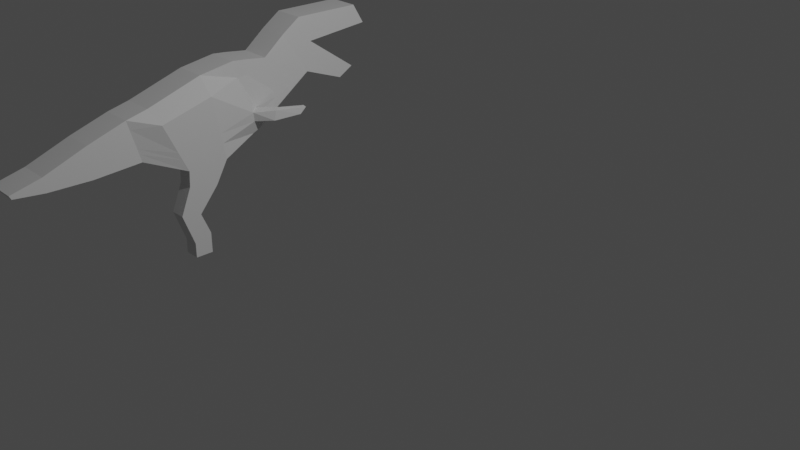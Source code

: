 # Source: LowPolyDino02.blend  (saved by Blender 3.1.7; exported with 4.5.12 LTS)
import bpy
from mathutils import Matrix  # noqa: F401  (used for matrix-valued properties, if any)

bpy.ops.wm.read_factory_settings(use_empty=True)
scene = bpy.context.scene
scene.name = 'Scene'

# ---- collections
col_collection = bpy.data.collections.new('Collection'); scene.collection.children.link(col_collection)

# ---- world
world_world = bpy.data.worlds.new('World'); scene.world = world_world
world_world.use_nodes = True; world_world.node_tree.nodes.clear()
_N = world_world.node_tree.nodes; _L = world_world.node_tree.links
n0 = _N.new('ShaderNodeOutputWorld'); n0.name = 'World Output'; n0.location = (300, 300)
n1 = _N.new('ShaderNodeBackground'); n1.name = 'Background'; n1.location = (10, 300)
n1.inputs[0].default_value = (0.05088, 0.05088, 0.05088, 1.0)
_L.new(n1.outputs[0], n0.inputs[0])
n0.is_active_output = True
world_world.color = (0.05088, 0.05088, 0.05088)
world_world.use_sun_shadow = False
world_world.sun_shadow_jitter_overblur = 0.0

# ---- cameras
cam_camera = bpy.data.cameras.new('Camera')
cam_camera.clip_end = 100.0
cam_camera.ortho_scale = 7.314

# ---- lights
light_light = bpy.data.lights.new('Light', 'POINT')
light_light.transmission_factor = 0.0
light_light.energy = 1000.0
light_light.shadow_soft_size = 0.1
light_light.shadow_maximum_resolution = 0.006
light_light.use_absolute_resolution = True

# ---- meshes
me_plane_001 = bpy.data.meshes.new('Plane.001')
me_plane_001.from_pydata([(-1.056, -0.1289, 0.1383), (-0.5246, -0.127, 0.1383), (-1.443, 0.7063, -6.523e-09), (-0.7196, 0.9322, -7.22e-08), (-0.0148, 0.02628, -8.922e-08), (-0.2584, 0.9991, -0.0006252), (0.08465, 0.06987, -8.678e-08), (-0.09398, 0.983, -4.707e-08), (0.3856, 0.2754, -0.01037), (0.2262, 0.9352, -0.01037), (0.8857, 0.6046, -0.03282), (0.5299, 1.153, -0.03282), (0.9511, 0.984, -0.03282), (0.7816, 1.323, -0.03282), (1.418, 0.4025, -0.03282), (1.618, 0.5159, -0.03282), (1.824, 1.053, -0.03282), (1.671, 1.309, -0.03282), (-1.576, 0.09552, -7.307e-08), (-1.726, 0.6414, -1.607e-08), (-2.202, 0.06599, -9.914e-08), (-2.228, 0.4819, -3.105e-08), (-2.763, 0.08371, -1.244e-07), (-2.784, 0.2752, -4.628e-08), (-3.153, 0.131, -1.435e-07), (-3.179, 0.1807, -5.944e-08), (-1.357, 0.5216, 0.1383), (-0.6765, 0.6979, 0.1383), (-0.2045, 0.7839, -0.000487), (-0.05447, 0.781, -5.586e-08), (0.2614, 0.7892, -0.01037), (0.6086, 1.032, -0.03282), (0.8191, 1.248, -0.03282), (1.705, 1.252, -0.03282), (-1.693, 0.5206, -2.868e-08), (-2.223, 0.3899, -4.611e-08), (-2.779, 0.2328, -6.357e-08), (-3.173, 0.1697, -7.805e-08), (-1.068, -0.3297, 0.1383), (-0.69, -0.4164, 0.1383), (-1.21, -0.6722, 0.1383), (-0.9498, -0.7235, 0.1383), (-1.062, -1.08, 0.1383), (-0.8317, -1.007, 0.1383), (-1.062, -1.269, 0.1383), (-0.8317, -1.273, 0.1383), (-1.132, 0.03545, 0.1383), (-1.606, 0.2029, -6.185e-08), (-2.207, 0.1478, -8.574e-08), (-2.767, 0.1214, -1.091e-07), (-3.158, 0.1407, -1.27e-07), (-0.563, 0.08139, 0.1383), (-0.0539, 0.2177, 0.09145), (0.03524, 0.2495, 0.02327), (0.3543, 0.4052, -0.01037), (0.8157, 0.7125, -0.03282), (0.9177, 1.051, -0.03282), (1.794, 1.103, -0.03282), (-0.5874, 0.214, 0.1383), (-0.07816, 0.3395, 0.1099), (0.01749, 0.3639, 0.03688), (0.3343, 0.4878, -0.01037), (0.7711, 0.7812, -0.03282), (0.8965, 1.093, -0.03282), (1.775, 1.135, -0.03282), (-1.181, 0.14, 0.1383), (-1.624, 0.2713, -5.472e-08), (-2.211, 0.1999, -7.721e-08), (-2.77, 0.1454, -9.927e-08), (-3.161, 0.147, -1.165e-07), (0.1235, 0.2267, 0.2633), (0.2533, 0.2377, 0.2034), (0.1461, 0.3521, 0.2657), (0.2515, 0.3542, 0.2027), (0.4877, 0.2315, 0.3082), (0.508, 0.2341, 0.2484), (0.5706, 0.3048, 0.3108), (0.5854, 0.3069, 0.2477), (-1.056, -0.1289, -0.05797), (-0.5246, -0.127, -0.05797), (-1.443, 0.7063, -0.1963), (-0.7196, 0.9322, -0.1963), (-0.0148, 0.02628, -0.1963), (-0.2584, 0.9991, -0.1969), (0.08465, 0.06987, -0.1963), (-0.09398, 0.983, -0.1963), (0.3856, 0.2754, -0.2067), (0.2262, 0.9352, -0.2067), (0.8857, 0.6046, -0.2291), (0.5299, 1.153, -0.2291), (0.9511, 0.984, -0.2291), (0.7816, 1.323, -0.2291), (1.418, 0.4025, -0.2291), (1.618, 0.5159, -0.2291), (1.824, 1.053, -0.2291), (1.671, 1.309, -0.2291), (-1.576, 0.09552, -0.1963), (-1.726, 0.6414, -0.1963), (-2.202, 0.06599, -0.1963), (-2.228, 0.4819, -0.1963), (-2.763, 0.08371, -0.1963), (-2.784, 0.2752, -0.1963), (-3.153, 0.131, -0.1963), (-3.179, 0.1807, -0.1963), (1.705, 1.252, -0.2291), (-3.173, 0.1697, -0.1963), (-1.068, -0.3297, -0.05797), (-0.69, -0.4164, -0.05797), (-1.21, -0.6722, -0.05797), (-0.9498, -0.7235, -0.05797), (-1.062, -1.08, -0.05797), (-0.8317, -1.007, -0.05797), (-1.062, -1.269, -0.05797), (-0.8317, -1.273, -0.05797), (-3.158, 0.1407, -0.1963), (1.794, 1.103, -0.2291), (1.775, 1.135, -0.2291), (-3.161, 0.147, -0.1963), (-1.056, -0.1289, -0.2564), (-0.5246, -0.127, -0.2564), (-1.443, 0.7063, -0.3947), (-0.7196, 0.9322, -0.3947), (-0.0148, 0.02628, -0.3947), (-0.2584, 0.9991, -0.3953), (0.08465, 0.06987, -0.3947), (-0.09398, 0.983, -0.3947), (0.3856, 0.2754, -0.4051), (0.2262, 0.9352, -0.4051), (0.8857, 0.6046, -0.4275), (0.5299, 1.153, -0.4275), (0.9511, 0.984, -0.4275), (0.7816, 1.323, -0.4275), (1.418, 0.4025, -0.4275), (1.618, 0.5159, -0.4275), (1.824, 1.053, -0.4275), (1.671, 1.309, -0.4275), (-1.576, 0.09552, -0.3947), (-1.726, 0.6414, -0.3947), (-2.202, 0.06599, -0.3947), (-2.228, 0.4819, -0.3947), (-2.763, 0.08371, -0.3947), (-2.784, 0.2752, -0.3947), (-3.153, 0.131, -0.3947), (-3.179, 0.1807, -0.3947), (1.705, 1.252, -0.4275), (-3.173, 0.1697, -0.3947), (-3.158, 0.1407, -0.3947), (1.794, 1.103, -0.4275), (1.775, 1.135, -0.4275), (-3.161, 0.147, -0.3947)], [], [(26, 27, 3, 2), (51, 1, 4, 52), (52, 4, 6, 53), (53, 6, 8, 54), (54, 8, 10, 55), (55, 10, 12, 56), (12, 10, 14, 15), (56, 12, 16, 57), (26, 2, 19, 34), (34, 19, 21, 35), (35, 21, 23, 36), (36, 23, 25, 37), (68, 36, 37, 69), (67, 35, 36, 68), (66, 34, 35, 67), (65, 26, 34, 66), (13, 32, 33, 17), (11, 31, 32, 13), (9, 30, 31, 11), (7, 29, 30, 9), (5, 28, 29, 7), (3, 27, 28, 5), (65, 58, 27, 26), (1, 0, 38, 39), (39, 38, 40, 41), (41, 40, 42, 43), (43, 42, 44, 45), (0, 1, 51, 46), (0, 46, 47, 18), (18, 47, 48, 20), (20, 48, 49, 22), (22, 49, 50, 24), (63, 56, 57, 64), (62, 55, 56, 63), (61, 54, 55, 62), (60, 53, 54, 61), (53, 60, 73, 71), (58, 51, 52, 59), (27, 58, 59, 28), (28, 59, 60, 29), (29, 60, 61, 30), (30, 61, 62, 31), (31, 62, 63, 32), (32, 63, 64, 33), (46, 51, 58, 65), (46, 65, 66, 47), (47, 66, 67, 48), (48, 67, 68, 49), (49, 68, 69, 50), (73, 72, 76, 77), (60, 59, 72, 73), (52, 53, 71, 70), (59, 52, 70, 72), (76, 74, 75, 77), (72, 70, 74, 76), (71, 73, 77, 75), (70, 71, 75, 74), (7, 9, 87, 85), (69, 37, 105, 117), (19, 2, 80, 97), (42, 40, 108, 110), (0, 18, 96, 78), (10, 8, 86, 88), (41, 43, 111, 109), (9, 11, 89, 87), (21, 19, 97, 99), (57, 16, 94, 115), (44, 42, 110, 112), (2, 3, 81, 80), (18, 20, 98, 96), (33, 64, 116, 104), (43, 45, 113, 111), (11, 13, 91, 89), (4, 1, 79, 82), (23, 21, 99, 101), (15, 14, 92, 93), (3, 5, 83, 81), (20, 22, 100, 98), (14, 10, 88, 92), (64, 57, 115, 116), (24, 50, 114, 102), (38, 0, 78, 106), (12, 15, 93, 90), (37, 25, 103, 105), (6, 4, 82, 84), (25, 23, 101, 103), (1, 39, 107, 79), (17, 33, 104, 95), (50, 69, 117, 114), (5, 7, 85, 83), (22, 24, 102, 100), (16, 12, 90, 94), (40, 38, 106, 108), (13, 17, 95, 91), (8, 6, 84, 86), (39, 41, 109, 107), (92, 88, 128, 132), (117, 105, 145, 149), (104, 116, 148, 144), (90, 93, 133, 130), (105, 103, 143, 145), (95, 104, 144, 135), (80, 81, 121, 120), (94, 90, 130, 134), (82, 79, 119, 122), (91, 95, 135, 131), (81, 83, 123, 121), (97, 80, 120, 137), (84, 82, 122, 124), (78, 96, 136, 118), (83, 85, 125, 123), (99, 97, 137, 139), (86, 84, 124, 126), (96, 98, 138, 136), (85, 87, 127, 125), (101, 99, 139, 141), (88, 86, 126, 128), (98, 100, 140, 138), (87, 89, 129, 127), (114, 117, 149, 146), (102, 114, 146, 142), (89, 91, 131, 129), (115, 94, 134, 147), (103, 101, 141, 143), (93, 92, 132, 133), (116, 115, 147, 148), (100, 102, 142, 140), (45, 44, 112, 113)])
_uv = me_plane_001.uv_layers.new(name='UVMap')
_uv.uv.foreach_set('vector', [0.0, 0.7788, 1.0, 0.7788, 1.0, 1.0, 0.0, 1.0, 1.0, 0.1968, 1.0, 0.0, 1.0, 0.0, 1.0, 0.1968, 1.0, 0.1968, 1.0, 0.0, 1.0, 0.0, 1.0, 0.1968, 1.0, 0.1968, 1.0, 0.0, 1.0, 0.0, 1.0, 0.1968, 1.0, 0.1968, 1.0, 0.0, 1.0, 0.0, 1.0, 0.1968, 1.0, 0.1968, 1.0, 0.0, 1.0, 0.0, 1.0, 0.1968, 1.0, 0.0, 1.0, 0.0, 1.0, 0.0, 1.0, 0.0, 1.0, 0.1968, 1.0, 0.0, 1.0, 0.0, 1.0, 0.1968, 0.0, 0.7788, 0.0, 1.0, 0.0, 1.0, 0.0, 0.7788, 0.0, 0.7788, 0.0, 1.0, 0.0, 1.0, 0.0, 0.7788, 0.0, 0.7788, 0.0, 1.0, 0.0, 1.0, 0.0, 0.7788, 0.0, 0.7788, 0.0, 1.0, 0.0, 1.0, 0.0, 0.7788, 0.0, 0.322, 0.0, 0.7788, 0.0, 0.7788, 0.0, 0.322, 0.0, 0.322, 0.0, 0.7788, 0.0, 0.7788, 0.0, 0.322, 0.0, 0.322, 0.0, 0.7788, 0.0, 0.7788, 0.0, 0.322, 0.0, 0.322, 0.0, 0.7788, 0.0, 0.7788, 0.0, 0.322, 1.0, 1.0, 1.0, 0.7788, 1.0, 0.7788, 1.0, 1.0, 1.0, 1.0, 1.0, 0.7788, 1.0, 0.7788, 1.0, 1.0, 1.0, 1.0, 1.0, 0.7788, 1.0, 0.7788, 1.0, 1.0, 1.0, 1.0, 1.0, 0.7788, 1.0, 0.7788, 1.0, 1.0, 1.0, 1.0, 1.0, 0.7788, 1.0, 0.7788, 1.0, 1.0, 1.0, 1.0, 1.0, 0.7788, 1.0, 0.7788, 1.0, 1.0, 0.0, 0.322, 1.0, 0.322, 1.0, 0.7788, 0.0, 0.7788, 1.0, 0.0, 0.0, 0.0, 0.0, 0.0, 1.0, 0.0, 1.0, 0.0, 0.0, 0.0, 0.0, 0.0, 1.0, 0.0, 1.0, 0.0, 0.0, 0.0, 0.0, 0.0, 1.0, 0.0, 1.0, 0.0, 0.0, 0.0, 0.0, 0.0, 1.0, 0.0, 0.0, 0.0, 1.0, 0.0, 1.0, 0.1968, 0.0, 0.1968, 0.0, 0.0, 0.0, 0.1968, 0.0, 0.1968, 0.0, 0.0, 0.0, 0.0, 0.0, 0.1968, 0.0, 0.1968, 0.0, 0.0, 0.0, 0.0, 0.0, 0.1968, 0.0, 0.1968, 0.0, 0.0, 0.0, 0.0, 0.0, 0.1968, 0.0, 0.1968, 0.0, 0.0, 1.0, 0.322, 1.0, 0.1968, 1.0, 0.1968, 1.0, 0.322, 1.0, 0.322, 1.0, 0.1968, 1.0, 0.1968, 1.0, 0.322, 1.0, 0.322, 1.0, 0.1968, 1.0, 0.1968, 1.0, 0.322, 1.0, 0.322, 1.0, 0.1968, 1.0, 0.1968, 1.0, 0.322, 1.0, 0.1968, 1.0, 0.322, 1.0, 0.322, 1.0, 0.1968, 1.0, 0.322, 1.0, 0.1968, 1.0, 0.1968, 1.0, 0.322, 1.0, 0.7788, 1.0, 0.322, 1.0, 0.322, 1.0, 0.7788, 1.0, 0.7788, 1.0, 0.322, 1.0, 0.322, 1.0, 0.7788, 1.0, 0.7788, 1.0, 0.322, 1.0, 0.322, 1.0, 0.7788, 1.0, 0.7788, 1.0, 0.322, 1.0, 0.322, 1.0, 0.7788, 1.0, 0.7788, 1.0, 0.322, 1.0, 0.322, 1.0, 0.7788, 1.0, 0.7788, 1.0, 0.322, 1.0, 0.322, 1.0, 0.7788, 0.0, 0.1968, 1.0, 0.1968, 1.0, 0.322, 0.0, 0.322, 0.0, 0.1968, 0.0, 0.322, 0.0, 0.322, 0.0, 0.1968, 0.0, 0.1968, 0.0, 0.322, 0.0, 0.322, 0.0, 0.1968, 0.0, 0.1968, 0.0, 0.322, 0.0, 0.322, 0.0, 0.1968, 0.0, 0.1968, 0.0, 0.322, 0.0, 0.322, 0.0, 0.1968, 1.0, 0.322, 1.0, 0.322, 1.0, 0.322, 1.0, 0.322, 1.0, 0.322, 1.0, 0.322, 1.0, 0.322, 1.0, 0.322, 1.0, 0.1968, 1.0, 0.1968, 1.0, 0.1968, 1.0, 0.1968, 1.0, 0.322, 1.0, 0.1968, 1.0, 0.1968, 1.0, 0.322, 1.0, 0.322, 1.0, 0.1968, 1.0, 0.1968, 1.0, 0.322, 1.0, 0.322, 1.0, 0.1968, 1.0, 0.1968, 1.0, 0.322, 1.0, 0.1968, 1.0, 0.322, 1.0, 0.322, 1.0, 0.1968, 1.0, 0.1968, 1.0, 0.1968, 1.0, 0.1968, 1.0, 0.1968, 1.0, 1.0, 1.0, 1.0, 1.0, 1.0, 1.0, 1.0, 0.0, 0.322, 0.0, 0.7788, 0.0, 0.7788, 0.0, 0.322, 0.0, 1.0, 0.0, 1.0, 0.0, 1.0, 0.0, 1.0, 0.0, 0.0, 0.0, 0.0, 0.0, 0.0, 0.0, 0.0, 0.0, 0.0, 0.0, 0.0, 0.0, 0.0, 0.0, 0.0, 1.0, 0.0, 1.0, 0.0, 1.0, 0.0, 1.0, 0.0, 1.0, 0.0, 1.0, 0.0, 1.0, 0.0, 1.0, 0.0, 1.0, 1.0, 1.0, 1.0, 1.0, 1.0, 1.0, 1.0, 0.0, 1.0, 0.0, 1.0, 0.0, 1.0, 0.0, 1.0, 1.0, 0.1968, 1.0, 0.0, 1.0, 0.0, 1.0, 0.1968, 0.0, 0.0, 0.0, 0.0, 0.0, 0.0, 0.0, 0.0, 0.0, 1.0, 1.0, 1.0, 1.0, 1.0, 0.0, 1.0, 0.0, 0.0, 0.0, 0.0, 0.0, 0.0, 0.0, 0.0, 1.0, 0.7788, 1.0, 0.322, 1.0, 0.322, 1.0, 0.7788, 1.0, 0.0, 1.0, 0.0, 1.0, 0.0, 1.0, 0.0, 1.0, 1.0, 1.0, 1.0, 1.0, 1.0, 1.0, 1.0, 1.0, 0.0, 1.0, 0.0, 1.0, 0.0, 1.0, 0.0, 0.0, 1.0, 0.0, 1.0, 0.0, 1.0, 0.0, 1.0, 1.0, 0.0, 1.0, 0.0, 1.0, 0.0, 1.0, 0.0, 1.0, 1.0, 1.0, 1.0, 1.0, 1.0, 1.0, 1.0, 0.0, 0.0, 0.0, 0.0, 0.0, 0.0, 0.0, 0.0, 1.0, 0.0, 1.0, 0.0, 1.0, 0.0, 1.0, 0.0, 1.0, 0.322, 1.0, 0.1968, 1.0, 0.1968, 1.0, 0.322, 0.0, 0.0, 0.0, 0.1968, 0.0, 0.1968, 0.0, 0.0, 0.0, 0.0, 0.0, 0.0, 0.0, 0.0, 0.0, 0.0, 1.0, 0.0, 1.0, 0.0, 1.0, 0.0, 1.0, 0.0, 0.0, 0.7788, 0.0, 1.0, 0.0, 1.0, 0.0, 0.7788, 1.0, 0.0, 1.0, 0.0, 1.0, 0.0, 1.0, 0.0, 0.0, 1.0, 0.0, 1.0, 0.0, 1.0, 0.0, 1.0, 1.0, 0.0, 1.0, 0.0, 1.0, 0.0, 1.0, 0.0, 1.0, 1.0, 1.0, 0.7788, 1.0, 0.7788, 1.0, 1.0, 0.0, 0.1968, 0.0, 0.322, 0.0, 0.322, 0.0, 0.1968, 1.0, 1.0, 1.0, 1.0, 1.0, 1.0, 1.0, 1.0, 0.0, 0.0, 0.0, 0.0, 0.0, 0.0, 0.0, 0.0, 1.0, 0.0, 1.0, 0.0, 1.0, 0.0, 1.0, 0.0, 0.0, 0.0, 0.0, 0.0, 0.0, 0.0, 0.0, 0.0, 1.0, 1.0, 1.0, 1.0, 1.0, 1.0, 1.0, 1.0, 1.0, 0.0, 1.0, 0.0, 1.0, 0.0, 1.0, 0.0, 1.0, 0.0, 1.0, 0.0, 1.0, 0.0, 1.0, 0.0, 1.0, 0.0, 1.0, 0.0, 1.0, 0.0, 1.0, 0.0, 0.0, 0.322, 0.0, 0.7788, 0.0, 0.7788, 0.0, 0.322, 1.0, 0.7788, 1.0, 0.322, 1.0, 0.322, 1.0, 0.7788, 1.0, 0.0, 1.0, 0.0, 1.0, 0.0, 1.0, 0.0, 0.0, 0.7788, 0.0, 1.0, 0.0, 1.0, 0.0, 0.7788, 1.0, 1.0, 1.0, 0.7788, 1.0, 0.7788, 1.0, 1.0, 0.0, 1.0, 1.0, 1.0, 1.0, 1.0, 0.0, 1.0, 1.0, 0.0, 1.0, 0.0, 1.0, 0.0, 1.0, 0.0, 1.0, 0.0, 1.0, 0.0, 1.0, 0.0, 1.0, 0.0, 1.0, 1.0, 1.0, 1.0, 1.0, 1.0, 1.0, 1.0, 1.0, 1.0, 1.0, 1.0, 1.0, 1.0, 1.0, 1.0, 0.0, 1.0, 0.0, 1.0, 0.0, 1.0, 0.0, 1.0, 1.0, 0.0, 1.0, 0.0, 1.0, 0.0, 1.0, 0.0, 0.0, 0.0, 0.0, 0.0, 0.0, 0.0, 0.0, 0.0, 1.0, 1.0, 1.0, 1.0, 1.0, 1.0, 1.0, 1.0, 0.0, 1.0, 0.0, 1.0, 0.0, 1.0, 0.0, 1.0, 1.0, 0.0, 1.0, 0.0, 1.0, 0.0, 1.0, 0.0, 0.0, 0.0, 0.0, 0.0, 0.0, 0.0, 0.0, 0.0, 1.0, 1.0, 1.0, 1.0, 1.0, 1.0, 1.0, 1.0, 0.0, 1.0, 0.0, 1.0, 0.0, 1.0, 0.0, 1.0, 1.0, 0.0, 1.0, 0.0, 1.0, 0.0, 1.0, 0.0, 0.0, 0.0, 0.0, 0.0, 0.0, 0.0, 0.0, 0.0, 1.0, 1.0, 1.0, 1.0, 1.0, 1.0, 1.0, 1.0, 0.0, 0.1968, 0.0, 0.322, 0.0, 0.322, 0.0, 0.1968, 0.0, 0.0, 0.0, 0.1968, 0.0, 0.1968, 0.0, 0.0, 1.0, 1.0, 1.0, 1.0, 1.0, 1.0, 1.0, 1.0, 1.0, 0.1968, 1.0, 0.0, 1.0, 0.0, 1.0, 0.1968, 0.0, 1.0, 0.0, 1.0, 0.0, 1.0, 0.0, 1.0, 1.0, 0.0, 1.0, 0.0, 1.0, 0.0, 1.0, 0.0, 1.0, 0.322, 1.0, 0.1968, 1.0, 0.1968, 1.0, 0.322, 0.0, 0.0, 0.0, 0.0, 0.0, 0.0, 0.0, 0.0, 1.0, 0.0, 0.0, 0.0, 0.0, 0.0, 1.0, 0.0])
me_plane_001.use_remesh_fix_poles = True
me_plane_001.use_remesh_preserve_attributes = False
me_plane_001.update()

# ---- objects
ob_light = bpy.data.objects.new('Light', light_light)
ob_camera = bpy.data.objects.new('Camera', cam_camera)
ob_empty = bpy.data.objects.new('Empty', None)
ob_plane = bpy.data.objects.new('Plane', me_plane_001)

# ---- transforms, parenting, visibility, modifiers, constraints
ob_light.location = (4.076, 1.005, 5.904)
ob_light.rotation_euler = (0.6503, 0.05522, 1.866)
ob_light.lock_rotations_4d = False
ob_light.empty_display_type = 'ARROWS'
ob_light.color = (0.0, 0.0, 0.0, 0.0)
ob_light.lineart.crease_threshold = 0.0
ob_camera.location = (7.359, -6.926, 4.958)
ob_camera.rotation_euler = (1.109, 0.0, 0.8149)
ob_camera.lock_rotations_4d = False
ob_camera.empty_display_type = 'ARROWS'
ob_camera.color = (0.0, 0.0, 0.0, 0.0)
ob_camera.display_type = 'WIRE'
ob_camera.lineart.crease_threshold = 0.0
ob_empty.location = (-3.432, 0.0, 0.0)
ob_empty.rotation_euler = (1.571, -0.0, 1.571)
ob_empty.empty_display_type = 'IMAGE'
ob_empty.empty_display_size = 5.0
ob_plane.location = (-3.133, 0.5084, -0.1394)
ob_plane.rotation_euler = (1.571, 0.0, 1.571)

# ---- collection membership
col_collection.objects.link(ob_light)
col_collection.objects.link(ob_camera)
col_collection.objects.link(ob_empty)
col_collection.objects.link(ob_plane)

# ---- scene / render settings (as saved in the file)
scene.camera = ob_camera
scene.frame_start = 1; scene.frame_end = 250; scene.frame_set(1)
scene.render.engine = 'BLENDER_EEVEE_NEXT'
scene.cycles.sampling_pattern = 'TABULATED_SOBOL'
scene.cycles.use_light_tree = False
scene.view_settings.view_transform = 'Filmic'
bpy.context.view_layer.update()
